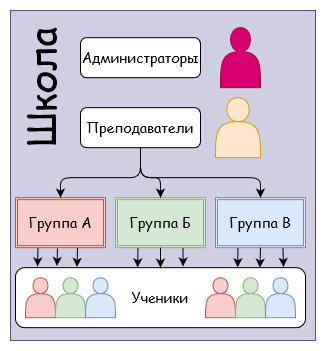

The diagram above was exported from draw.io. Its source (the exported page's mxGraphModel, read from the mxfile embedded in the PNG):
<mxGraphModel dx="581" dy="1671" grid="1" gridSize="10" guides="1" tooltips="1" connect="1" arrows="1" fold="1" page="1" pageScale="1" pageWidth="850" pageHeight="1100" math="0" shadow="0">
  <root>
    <mxCell id="0" />
    <mxCell id="1" parent="0" />
    <mxCell id="_-z-gJWS4wRoW7PFf4ye-2" value="" style="rounded=0;whiteSpace=wrap;html=1;fontFamily=Comic Sans MS;fontSize=14;fillColor=#d0cee2;strokeColor=#56517e;" vertex="1" parent="1">
      <mxGeometry x="155" y="400" width="305" height="330" as="geometry" />
    </mxCell>
    <mxCell id="_-z-gJWS4wRoW7PFf4ye-3" value="&lt;font style=&quot;font-size: 38px;&quot;&gt;Школа&lt;/font&gt;" style="text;html=1;align=center;verticalAlign=middle;whiteSpace=wrap;rounded=0;fontFamily=Comic Sans MS;fontSize=38;rotation=-90;" vertex="1" parent="1">
      <mxGeometry x="140" y="456.34" width="90" height="40.83" as="geometry" />
    </mxCell>
    <mxCell id="_-z-gJWS4wRoW7PFf4ye-4" value="Администраторы" style="rounded=1;whiteSpace=wrap;html=1;fontFamily=Comic Sans MS;fontSize=14;" vertex="1" parent="1">
      <mxGeometry x="225" y="459.17" width="120" height="40" as="geometry" />
    </mxCell>
    <mxCell id="_-z-gJWS4wRoW7PFf4ye-5" value="" style="shape=actor;whiteSpace=wrap;html=1;fontFamily=Comic Sans MS;fontSize=14;fillColor=#d80073;strokeColor=#A50040;fontColor=#ffffff;" vertex="1" parent="1">
      <mxGeometry x="365" y="449.17" width="40" height="60" as="geometry" />
    </mxCell>
    <mxCell id="_-z-gJWS4wRoW7PFf4ye-6" value="" style="shape=actor;whiteSpace=wrap;html=1;fontFamily=Comic Sans MS;fontSize=14;fillColor=#ffe6cc;strokeColor=#d79b00;" vertex="1" parent="1">
      <mxGeometry x="360" y="519.17" width="45" height="60" as="geometry" />
    </mxCell>
    <mxCell id="_-z-gJWS4wRoW7PFf4ye-7" value="&lt;div&gt;Преподаватели&lt;/div&gt;" style="rounded=1;whiteSpace=wrap;html=1;fontFamily=Comic Sans MS;fontSize=14;" vertex="1" parent="1">
      <mxGeometry x="225" y="529.17" width="120" height="40" as="geometry" />
    </mxCell>
    <mxCell id="_-z-gJWS4wRoW7PFf4ye-8" value="Группа А" style="shape=ext;double=1;rounded=0;whiteSpace=wrap;html=1;fontFamily=Comic Sans MS;fontSize=14;fillColor=#f8cecc;strokeColor=#b85450;" vertex="1" parent="1">
      <mxGeometry x="160" y="619.17" width="90" height="50" as="geometry" />
    </mxCell>
    <mxCell id="_-z-gJWS4wRoW7PFf4ye-9" value="Группа Б" style="shape=ext;double=1;rounded=0;whiteSpace=wrap;html=1;fontFamily=Comic Sans MS;fontSize=14;fillColor=#d5e8d4;strokeColor=#82b366;" vertex="1" parent="1">
      <mxGeometry x="260" y="619.17" width="90" height="50" as="geometry" />
    </mxCell>
    <mxCell id="_-z-gJWS4wRoW7PFf4ye-10" value="Группа В" style="shape=ext;double=1;rounded=0;whiteSpace=wrap;html=1;fontFamily=Comic Sans MS;fontSize=14;fillColor=#dae8fc;strokeColor=#6c8ebf;" vertex="1" parent="1">
      <mxGeometry x="360" y="619.17" width="90" height="50" as="geometry" />
    </mxCell>
    <mxCell id="_-z-gJWS4wRoW7PFf4ye-13" value="" style="endArrow=classic;html=1;fontFamily=Comic Sans MS;fontSize=14;exitX=0.5;exitY=1;exitDx=0;exitDy=0;entryX=0.5;entryY=0;entryDx=0;entryDy=0;" edge="1" parent="1" source="_-z-gJWS4wRoW7PFf4ye-7" target="_-z-gJWS4wRoW7PFf4ye-8">
      <mxGeometry width="50" height="50" relative="1" as="geometry">
        <mxPoint x="200" y="619.17" as="sourcePoint" />
        <mxPoint x="250" y="569.17" as="targetPoint" />
        <Array as="points">
          <mxPoint x="285" y="599.17" />
          <mxPoint x="205" y="599.17" />
        </Array>
      </mxGeometry>
    </mxCell>
    <mxCell id="_-z-gJWS4wRoW7PFf4ye-14" value="" style="endArrow=classic;html=1;fontFamily=Comic Sans MS;fontSize=14;exitX=0.5;exitY=1;exitDx=0;exitDy=0;entryX=0.5;entryY=0;entryDx=0;entryDy=0;" edge="1" parent="1" source="_-z-gJWS4wRoW7PFf4ye-7" target="_-z-gJWS4wRoW7PFf4ye-9">
      <mxGeometry width="50" height="50" relative="1" as="geometry">
        <mxPoint x="220" y="579.17" as="sourcePoint" />
        <mxPoint x="215" y="629.17" as="targetPoint" />
        <Array as="points">
          <mxPoint x="285" y="599.17" />
          <mxPoint x="305" y="599.17" />
        </Array>
      </mxGeometry>
    </mxCell>
    <mxCell id="_-z-gJWS4wRoW7PFf4ye-15" value="" style="endArrow=classic;html=1;fontFamily=Comic Sans MS;fontSize=14;exitX=0.5;exitY=1;exitDx=0;exitDy=0;entryX=0.5;entryY=0;entryDx=0;entryDy=0;" edge="1" parent="1" source="_-z-gJWS4wRoW7PFf4ye-7" target="_-z-gJWS4wRoW7PFf4ye-10">
      <mxGeometry width="50" height="50" relative="1" as="geometry">
        <mxPoint x="220" y="579.17" as="sourcePoint" />
        <mxPoint x="315" y="629.17" as="targetPoint" />
        <Array as="points">
          <mxPoint x="285" y="599.17" />
          <mxPoint x="405" y="599.17" />
        </Array>
      </mxGeometry>
    </mxCell>
    <mxCell id="_-z-gJWS4wRoW7PFf4ye-17" value="Ученики" style="rounded=1;whiteSpace=wrap;html=1;fontFamily=Comic Sans MS;fontSize=14;" vertex="1" parent="1">
      <mxGeometry x="160" y="689.17" width="290" height="60" as="geometry" />
    </mxCell>
    <mxCell id="_-z-gJWS4wRoW7PFf4ye-18" value="" style="endArrow=classic;html=1;fontFamily=Comic Sans MS;fontSize=14;exitX=0.25;exitY=1;exitDx=0;exitDy=0;entryX=0.076;entryY=-0.021;entryDx=0;entryDy=0;entryPerimeter=0;" edge="1" parent="1" source="_-z-gJWS4wRoW7PFf4ye-8" target="_-z-gJWS4wRoW7PFf4ye-17">
      <mxGeometry width="50" height="50" relative="1" as="geometry">
        <mxPoint x="240" y="639.17" as="sourcePoint" />
        <mxPoint x="290" y="589.17" as="targetPoint" />
      </mxGeometry>
    </mxCell>
    <mxCell id="_-z-gJWS4wRoW7PFf4ye-19" value="" style="endArrow=classic;html=1;fontFamily=Comic Sans MS;fontSize=14;exitX=0.467;exitY=1.013;exitDx=0;exitDy=0;entryX=0.143;entryY=-0.029;entryDx=0;entryDy=0;entryPerimeter=0;exitPerimeter=0;" edge="1" parent="1" source="_-z-gJWS4wRoW7PFf4ye-8" target="_-z-gJWS4wRoW7PFf4ye-17">
      <mxGeometry width="50" height="50" relative="1" as="geometry">
        <mxPoint x="192.5" y="679.17" as="sourcePoint" />
        <mxPoint x="192.04000000000008" y="697.9099999999997" as="targetPoint" />
      </mxGeometry>
    </mxCell>
    <mxCell id="_-z-gJWS4wRoW7PFf4ye-20" value="" style="endArrow=classic;html=1;fontFamily=Comic Sans MS;fontSize=14;exitX=0.689;exitY=1.004;exitDx=0;exitDy=0;entryX=0.212;entryY=-0.013;entryDx=0;entryDy=0;entryPerimeter=0;exitPerimeter=0;" edge="1" parent="1" source="_-z-gJWS4wRoW7PFf4ye-8" target="_-z-gJWS4wRoW7PFf4ye-17">
      <mxGeometry width="50" height="50" relative="1" as="geometry">
        <mxPoint x="212.02999999999997" y="679.8199999999998" as="sourcePoint" />
        <mxPoint x="211.47000000000003" y="697.43" as="targetPoint" />
      </mxGeometry>
    </mxCell>
    <mxCell id="_-z-gJWS4wRoW7PFf4ye-27" value="" style="endArrow=classic;html=1;fontFamily=Comic Sans MS;fontSize=14;exitX=0.25;exitY=1;exitDx=0;exitDy=0;entryX=0.421;entryY=-0.005;entryDx=0;entryDy=0;entryPerimeter=0;" edge="1" parent="1" source="_-z-gJWS4wRoW7PFf4ye-9" target="_-z-gJWS4wRoW7PFf4ye-17">
      <mxGeometry width="50" height="50" relative="1" as="geometry">
        <mxPoint x="212.5" y="699.17" as="sourcePoint" />
        <mxPoint x="212.04000000000008" y="717.9099999999997" as="targetPoint" />
      </mxGeometry>
    </mxCell>
    <mxCell id="_-z-gJWS4wRoW7PFf4ye-28" value="" style="endArrow=classic;html=1;fontFamily=Comic Sans MS;fontSize=14;exitX=0.5;exitY=1;exitDx=0;exitDy=0;entryX=0.5;entryY=0;entryDx=0;entryDy=0;" edge="1" parent="1" source="_-z-gJWS4wRoW7PFf4ye-9" target="_-z-gJWS4wRoW7PFf4ye-17">
      <mxGeometry width="50" height="50" relative="1" as="geometry">
        <mxPoint x="232.02999999999997" y="699.8199999999998" as="sourcePoint" />
        <mxPoint x="231.47000000000003" y="717.43" as="targetPoint" />
      </mxGeometry>
    </mxCell>
    <mxCell id="_-z-gJWS4wRoW7PFf4ye-29" value="" style="endArrow=classic;html=1;fontFamily=Comic Sans MS;fontSize=14;exitX=0.75;exitY=1;exitDx=0;exitDy=0;entryX=0.578;entryY=-0.021;entryDx=0;entryDy=0;entryPerimeter=0;" edge="1" parent="1" source="_-z-gJWS4wRoW7PFf4ye-9" target="_-z-gJWS4wRoW7PFf4ye-17">
      <mxGeometry width="50" height="50" relative="1" as="geometry">
        <mxPoint x="252.01" y="699.3699999999998" as="sourcePoint" />
        <mxPoint x="251.48000000000002" y="718.39" as="targetPoint" />
      </mxGeometry>
    </mxCell>
    <mxCell id="_-z-gJWS4wRoW7PFf4ye-30" value="" style="endArrow=classic;html=1;fontFamily=Comic Sans MS;fontSize=14;exitX=0.75;exitY=1;exitDx=0;exitDy=0;entryX=0.924;entryY=-0.013;entryDx=0;entryDy=0;entryPerimeter=0;" edge="1" parent="1" source="_-z-gJWS4wRoW7PFf4ye-10" target="_-z-gJWS4wRoW7PFf4ye-17">
      <mxGeometry width="50" height="50" relative="1" as="geometry">
        <mxPoint x="292.5" y="679.17" as="sourcePoint" />
        <mxPoint x="292.0899999999999" y="698.87" as="targetPoint" />
      </mxGeometry>
    </mxCell>
    <mxCell id="_-z-gJWS4wRoW7PFf4ye-31" value="" style="endArrow=classic;html=1;fontFamily=Comic Sans MS;fontSize=14;exitX=0.5;exitY=1;exitDx=0;exitDy=0;entryX=0.843;entryY=0;entryDx=0;entryDy=0;entryPerimeter=0;" edge="1" parent="1" source="_-z-gJWS4wRoW7PFf4ye-10" target="_-z-gJWS4wRoW7PFf4ye-17">
      <mxGeometry width="50" height="50" relative="1" as="geometry">
        <mxPoint x="315" y="679.17" as="sourcePoint" />
        <mxPoint x="315" y="699.17" as="targetPoint" />
      </mxGeometry>
    </mxCell>
    <mxCell id="_-z-gJWS4wRoW7PFf4ye-32" value="" style="endArrow=classic;html=1;fontFamily=Comic Sans MS;fontSize=14;exitX=0.25;exitY=1;exitDx=0;exitDy=0;entryX=0.766;entryY=-0.007;entryDx=0;entryDy=0;entryPerimeter=0;" edge="1" parent="1" source="_-z-gJWS4wRoW7PFf4ye-10" target="_-z-gJWS4wRoW7PFf4ye-17">
      <mxGeometry width="50" height="50" relative="1" as="geometry">
        <mxPoint x="337.5" y="679.17" as="sourcePoint" />
        <mxPoint x="337.62" y="697.91" as="targetPoint" />
      </mxGeometry>
    </mxCell>
    <mxCell id="_-z-gJWS4wRoW7PFf4ye-35" value="" style="shape=actor;whiteSpace=wrap;html=1;fontFamily=Comic Sans MS;fontSize=14;fillColor=#f8cecc;strokeColor=#b85450;" vertex="1" parent="1">
      <mxGeometry x="170" y="699.17" width="30" height="40" as="geometry" />
    </mxCell>
    <mxCell id="_-z-gJWS4wRoW7PFf4ye-36" value="" style="shape=actor;whiteSpace=wrap;html=1;fontFamily=Comic Sans MS;fontSize=14;fillColor=#d5e8d4;strokeColor=#82b366;" vertex="1" parent="1">
      <mxGeometry x="200" y="699.17" width="30" height="40" as="geometry" />
    </mxCell>
    <mxCell id="_-z-gJWS4wRoW7PFf4ye-37" value="" style="shape=actor;whiteSpace=wrap;html=1;fontFamily=Comic Sans MS;fontSize=14;fillColor=#dae8fc;strokeColor=#6c8ebf;" vertex="1" parent="1">
      <mxGeometry x="230" y="699.17" width="30" height="40" as="geometry" />
    </mxCell>
    <mxCell id="_-z-gJWS4wRoW7PFf4ye-38" value="" style="shape=actor;whiteSpace=wrap;html=1;fontFamily=Comic Sans MS;fontSize=14;fillColor=#f8cecc;strokeColor=#b85450;" vertex="1" parent="1">
      <mxGeometry x="350" y="699.17" width="30" height="40" as="geometry" />
    </mxCell>
    <mxCell id="_-z-gJWS4wRoW7PFf4ye-39" value="" style="shape=actor;whiteSpace=wrap;html=1;fontFamily=Comic Sans MS;fontSize=14;fillColor=#d5e8d4;strokeColor=#82b366;" vertex="1" parent="1">
      <mxGeometry x="380" y="699.17" width="30" height="40" as="geometry" />
    </mxCell>
    <mxCell id="_-z-gJWS4wRoW7PFf4ye-40" value="" style="shape=actor;whiteSpace=wrap;html=1;fontFamily=Comic Sans MS;fontSize=14;fillColor=#dae8fc;strokeColor=#6c8ebf;" vertex="1" parent="1">
      <mxGeometry x="410" y="699.17" width="30" height="40" as="geometry" />
    </mxCell>
  </root>
</mxGraphModel>